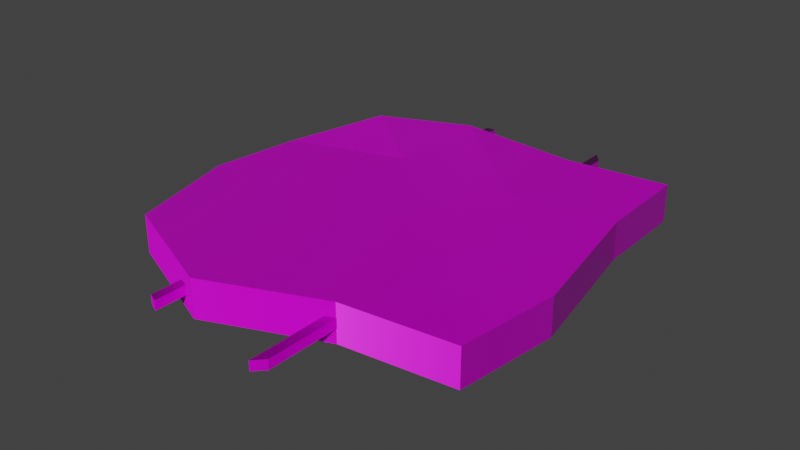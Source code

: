 # Source: rubble_wall_blank.blend  (saved by Blender 4.1.24; exported with 4.5.12 LTS)
import bpy
from mathutils import Matrix  # noqa: F401  (used for matrix-valued properties, if any)

bpy.ops.wm.read_factory_settings(use_empty=True)
scene = bpy.context.scene
scene.name = 'Scene'

# ---- images (referenced by path relative to the original .blend; pixels are not part of the script)
import os
ASSET_DIR = os.environ.get("B2B_ASSET_DIR", "")  # directory of the original .blend (textures are referenced by path, not embedded)
HERE = os.path.dirname(os.path.abspath(__file__))  # packed textures are extracted next to this script under _unpacked/

def load_image(name, relpath, width, height, colorspace="sRGB"):
    """Load a texture the original file referenced (path relative to the .blend, or extracted next to this script)."""
    p = next((c for c in (os.path.join(HERE, relpath), os.path.join(ASSET_DIR, relpath)) if relpath and os.path.exists(c)), "")
    if p:
        img = bpy.data.images.load(p, check_existing=True)
        img.name = name
    else:  # same state as the original file: an image datablock whose file is absent (Cycles renders it pink)
        img = bpy.data.images.new(name, width, height)
        img.source = "FILE"
        img.filepath = "//" + (relpath or name)
    img.colorspace_settings.name = colorspace
    return img
img_concrete043b_1k_jpg_color_jpg = load_image('Concrete043B_1K-JPG_Color.jpg', 'Concrete043B_1K-JPG_Color.jpg', 1024, 1024, 'sRGB')
img_concrete043b_1k_jpg_metalness_jpg = load_image('Concrete043B_1K-JPG_Metalness.jpg', 'Concrete043B_1K-JPG_Metalness.jpg', 1024, 1024, 'Non-Color')
img_concrete043b_1k_jpg_roughness_jpg = load_image('Concrete043B_1K-JPG_Roughness.jpg', 'Concrete043B_1K-JPG_Roughness.jpg', 1024, 1024, 'Non-Color')
img_concrete043b_1k_jpg_normalgl_jpg = load_image('Concrete043B_1K-JPG_NormalGL.jpg', 'Concrete043B_1K-JPG_NormalGL.jpg', 1024, 1024, 'Non-Color')
img_metal023_1k_jpg_color_jpg = load_image('Metal023_1K-JPG_Color.jpg', 'Metal023_1K-JPG_Color.jpg', 1024, 1024, 'sRGB')
img_metal023_1k_jpg_metalness_jpg = load_image('Metal023_1K-JPG_Metalness.jpg', 'Metal023_1K-JPG_Metalness.jpg', 1024, 1024, 'Non-Color')
img_metal023_1k_jpg_roughness_jpg = load_image('Metal023_1K-JPG_Roughness.jpg', 'Metal023_1K-JPG_Roughness.jpg', 1024, 1024, 'Non-Color')
img_metal023_1k_jpg_normalgl_jpg = load_image('Metal023_1K-JPG_NormalGL.jpg', 'Metal023_1K-JPG_NormalGL.jpg', 1024, 1024, 'Non-Color')

# ---- materials (node trees are filled in below, after node groups)
mat_concrete = bpy.data.materials.new('Concrete')
mat_concrete.use_transparent_shadow = False
mat_steel = bpy.data.materials.new('Steel')
mat_steel.use_transparent_shadow = False

# ---- material node trees
mat_concrete.use_nodes = True; mat_concrete.node_tree.nodes.clear()
_N = mat_concrete.node_tree.nodes; _L = mat_concrete.node_tree.links
n0 = _N.new('NodeFrame'); n0.name = 'Frame'; n0.location = (-1270, 340)
n0.label = 'Mapping'
n0.width = 400
n1 = _N.new('NodeFrame'); n1.name = 'Frame.001'; n1.location = (-628, 540)
n1.label = 'Textures'
n1.width = 358
n2 = _N.new('ShaderNodeOutputMaterial'); n2.name = 'Material Output'; n2.location = (300, 300)
n3 = _N.new('ShaderNodeBsdfPrincipled'); n3.name = 'Principled BSDF'; n3.location = (10, 300)
n3.distribution = 'GGX'
n3.subsurface_method = 'RANDOM_WALK_SKIN'
n3.inputs[3].default_value = 1.45
n3.inputs[27].default_value = (0.0, 0.0, 0.0, 1.0)
n3.inputs[28].default_value = 1.0
n4 = _N.new('ShaderNodeTexImage'); n4.name = 'Image Texture'; n4.location = (88, -40)
n4.label = 'Base Color'
n4.image = img_concrete043b_1k_jpg_color_jpg
n5 = _N.new('ShaderNodeTexImage'); n5.name = 'Image Texture.001'; n5.location = (88, -320)
n5.label = 'Metallic'
n5.image = img_concrete043b_1k_jpg_metalness_jpg
n6 = _N.new('ShaderNodeTexImage'); n6.name = 'Image Texture.002'; n6.location = (88, -600)
n6.label = 'Roughness'
n6.image = img_concrete043b_1k_jpg_roughness_jpg
n7 = _N.new('ShaderNodeTexImage'); n7.name = 'Image Texture.003'; n7.location = (88, -880)
n7.label = 'Normal'
n7.image = img_concrete043b_1k_jpg_normalgl_jpg
n8 = _N.new('ShaderNodeNormalMap'); n8.name = 'Normal Map'; n8.location = (-240, -340)
n9 = _N.new('ShaderNodeMapping'); n9.name = 'Mapping'; n9.location = (230, -40)
n10 = _N.new('NodeReroute'); n10.name = 'Reroute'; n10.location = (38, -596)
n10.width = 16
n10.socket_idname = 'NodeSocketVector'
n11 = _N.new('ShaderNodeTexCoord'); n11.name = 'Texture Coordinate'; n11.location = (30, -40)
n12 = _N.new('ShaderNodeValue'); n12.name = 'Value'; n12.location = (45, -324)
n12.outputs[0].default_value = 5.0
n4.parent = n1
n5.parent = n1
n6.parent = n1
n7.parent = n1
n9.parent = n0
n10.parent = n1
n11.parent = n0
n12.parent = n0
_L.new(n3.outputs[0], n2.inputs[0])
_L.new(n4.outputs[0], n3.inputs[0])
_L.new(n5.outputs[0], n3.inputs[1])
_L.new(n6.outputs[0], n3.inputs[2])
_L.new(n7.outputs[0], n8.inputs[1])
_L.new(n8.outputs[0], n3.inputs[5])
_L.new(n10.outputs[0], n4.inputs[0])
_L.new(n10.outputs[0], n5.inputs[0])
_L.new(n10.outputs[0], n6.inputs[0])
_L.new(n10.outputs[0], n7.inputs[0])
_L.new(n9.outputs[0], n10.inputs[0])
_L.new(n11.outputs[2], n9.inputs[0])
_L.new(n12.outputs[0], n9.inputs[3])
n2.is_active_output = True
mat_steel.use_nodes = True; mat_steel.node_tree.nodes.clear()
_N = mat_steel.node_tree.nodes; _L = mat_steel.node_tree.links
n0 = _N.new('ShaderNodeOutputMaterial'); n0.name = 'Material Output'; n0.location = (300, 300)
n1 = _N.new('ShaderNodeBsdfPrincipled'); n1.name = 'Principled BSDF'; n1.location = (10, 300)
n1.inputs[3].default_value = 1.45
n2 = _N.new('ShaderNodeTexImage'); n2.name = 'Image Texture'; n2.location = (88, -40)
n2.label = 'Base Color'
n2.image = img_metal023_1k_jpg_color_jpg
n3 = _N.new('ShaderNodeTexImage'); n3.name = 'Image Texture.001'; n3.location = (88, -320)
n3.label = 'Metallic'
n3.image = img_metal023_1k_jpg_metalness_jpg
n4 = _N.new('ShaderNodeTexImage'); n4.name = 'Image Texture.002'; n4.location = (88, -600)
n4.label = 'Roughness'
n4.image = img_metal023_1k_jpg_roughness_jpg
n5 = _N.new('ShaderNodeTexImage'); n5.name = 'Image Texture.003'; n5.location = (88, -880)
n5.label = 'Normal'
n5.image = img_metal023_1k_jpg_normalgl_jpg
n6 = _N.new('ShaderNodeNormalMap'); n6.name = 'Normal Map'; n6.location = (-240, -340)
n7 = _N.new('ShaderNodeMapping'); n7.name = 'Mapping'; n7.location = (230, -40)
n8 = _N.new('NodeReroute'); n8.name = 'Reroute'; n8.location = (38, -596)
n8.width = 16
n8.socket_idname = 'NodeSocketVector'
n9 = _N.new('ShaderNodeTexCoord'); n9.name = 'Texture Coordinate'; n9.location = (30, -40)
n10 = _N.new('NodeFrame'); n10.name = 'Frame'; n10.location = (-1270, 340)
n10.label = 'Mapping'
n10.width = 400
n11 = _N.new('NodeFrame'); n11.name = 'Frame.001'; n11.location = (-628, 540)
n11.label = 'Textures'
n11.width = 358
n2.parent = n11
n3.parent = n11
n4.parent = n11
n5.parent = n11
n7.parent = n10
n8.parent = n11
n9.parent = n10
_L.new(n1.outputs[0], n0.inputs[0])
_L.new(n2.outputs[0], n1.inputs[0])
_L.new(n3.outputs[0], n1.inputs[1])
_L.new(n4.outputs[0], n1.inputs[2])
_L.new(n5.outputs[0], n6.inputs[1])
_L.new(n6.outputs[0], n1.inputs[5])
_L.new(n8.outputs[0], n2.inputs[0])
_L.new(n8.outputs[0], n3.inputs[0])
_L.new(n8.outputs[0], n4.inputs[0])
_L.new(n8.outputs[0], n5.inputs[0])
_L.new(n7.outputs[0], n8.inputs[0])
_L.new(n9.outputs[2], n7.inputs[0])
n0.is_active_output = True

# ---- world
world_world = bpy.data.worlds.new('World'); scene.world = world_world
world_world.use_nodes = True; world_world.node_tree.nodes.clear()
_N = world_world.node_tree.nodes; _L = world_world.node_tree.links
n0 = _N.new('ShaderNodeOutputWorld'); n0.name = 'World Output'; n0.location = (300, 300)
n1 = _N.new('ShaderNodeBackground'); n1.name = 'Background'; n1.location = (10, 300)
n1.inputs[0].default_value = (0.05088, 0.05088, 0.05088, 1.0)
n1.inputs[1].default_value = 0.9
_L.new(n1.outputs[0], n0.inputs[0])
n0.is_active_output = True
world_world.color = (0.05088, 0.05088, 0.05088)
world_world.use_sun_shadow = False
world_world.sun_shadow_jitter_overblur = 0.0

# ---- meshes
me_cube_004 = bpy.data.meshes.new('Cube.004')
me_cube_004.from_pydata([(-0.8178, -0.1, -0.7112), (-0.8453, -0.1, 0.9209), (-0.8178, 0.1, -0.7112), (-0.8453, 0.1, 0.9209), (0.8522, -0.1, -0.9106), (0.9347, -0.1, 0.8659), (0.8522, 0.1, -0.9106), (0.9347, 0.1, 0.8659), (-0.945, -0.1, -0.1339), (-1.0, -0.1, 0.3333), (-1.0, 0.1, 0.3333), (-0.945, 0.1, -0.1339), (1.0, 0.1, 0.3333), (0.8625, 0.1, -0.4055), (1.0, -0.1, 0.3333), (0.8625, -0.1, -0.4055), (0.3127, 0.1, -0.8556), (-0.3436, 0.1, -0.914), (-0.2371, 0.1, 1.175), (0.3574, 0.1, 0.9312), (-0.3436, -0.1, -0.914), (0.3127, -0.1, -0.8556), (0.3574, -0.1, 0.9312), (-0.2371, -0.1, 1.175), (0.3333, -0.1, -0.3333), (-0.3333, -0.1, -0.3333), (0.3333, -0.1, 0.3333), (-0.3333, -0.1, 0.3333), (-0.3333, 0.1, -0.3333), (0.3333, 0.1, -0.3333), (-0.3333, 0.1, 0.3333), (0.3333, 0.1, 0.3333), (-0.31, 0.025, 1.311), (-0.36, -0.025, 1.289), (-0.31, -0.025, 1.311), (-0.36, 0.025, 1.289), (-0.36, -0.025, -1.097), (-0.31, 0.025, -1.103), (-0.31, -0.025, -1.103), (-0.36, 0.025, -1.097), (0.36, 0.025, 1.312), (0.31, -0.025, 1.365), (0.36, -0.025, 1.312), (0.31, 0.025, 1.365), (0.31, -0.025, -1.162), (0.36, 0.025, -1.102), (0.36, -0.025, -1.102), (0.31, 0.025, -1.162)], [], [(9, 1, 3, 10), (31, 19, 7, 12), (12, 7, 5, 14), (27, 23, 1, 9), (16, 6, 4, 21), (18, 3, 1, 23), (20, 25, 8, 0), (25, 27, 9, 8), (6, 13, 15, 4), (13, 12, 14, 15), (16, 29, 13, 6), (29, 31, 12, 13), (0, 8, 11, 2), (8, 9, 10, 11), (11, 10, 30, 28), (28, 30, 31, 29), (2, 11, 28, 17), (17, 28, 29, 16), (15, 14, 26, 24), (24, 26, 27, 25), (4, 15, 24, 21), (21, 24, 25, 20), (7, 19, 22, 5), (19, 18, 23, 22), (2, 17, 20, 0), (17, 16, 21, 20), (14, 5, 22, 26), (26, 22, 23, 27), (10, 3, 18, 30), (30, 18, 19, 31), (38, 37, 32, 34), (37, 39, 35, 32), (36, 38, 34, 33), (39, 36, 33, 35), (37, 38, 36, 39), (46, 45, 40, 42), (45, 47, 43, 40), (44, 46, 42, 41), (47, 44, 41, 43), (45, 46, 44, 47), (42, 40, 43, 41), (34, 32, 35, 33)])
me_cube_004.polygons.foreach_set('material_index', [0, 0, 0, 0, 0, 0, 0, 0, 0, 0, 0, 0, 0, 0, 0, 0, 0, 0, 0, 0, 0, 0, 0, 0, 0, 0, 0, 0, 0, 0, 1, 1, 1, 1, 1, 1, 1, 1, 1, 1, 1, 1])
_uv = me_cube_004.uv_layers.new(name='UVMap')
_uv.uv.foreach_set('vector', [0.26, 0.8546, 0.261, 0.7715, 0.2883, 0.7718, 0.2874, 0.8549, 0.4589, 0.1831, 0.5416, 0.1781, 0.5404, 0.2588, 0.4676, 0.2749, 0.2922, 0.4412, 0.2913, 0.5145, 0.264, 0.5142, 0.2649, 0.4408, 0.1159, 0.09046, 0.0, 0.08878, 0.04563, 0.01016, 0.1289, 6.474e-08, 0.2954, 0.1938, 0.2942, 0.2694, 0.2668, 0.2691, 0.2674, 0.1935, 0.2894, 0.6817, 0.2883, 0.7718, 0.261, 0.7715, 0.2621, 0.6814, 0.2709, 0.1122, 0.2036, 0.1027, 0.1917, 0.01676, 0.2676, 0.04938, 0.2036, 0.1027, 0.1159, 0.09046, 0.1289, 6.474e-08, 0.1917, 0.01676, 0.2942, 0.2694, 0.2934, 0.3384, 0.266, 0.3381, 0.2668, 0.2691, 0.2934, 0.3384, 0.2922, 0.4412, 0.2649, 0.4408, 0.266, 0.3381, 0.2954, 0.1938, 0.3677, 0.1917, 0.3639, 0.2652, 0.2942, 0.2694, 0.3677, 0.1917, 0.4589, 0.1831, 0.4676, 0.2749, 0.3639, 0.2652, 0.2584, 0.9997, 0.2593, 0.9189, 0.2866, 0.9192, 0.2857, 1.0, 0.2593, 0.9189, 0.26, 0.8546, 0.2874, 0.8549, 0.2866, 0.9192, 0.3735, 0.01609, 0.4377, 3.237e-08, 0.4495, 0.09203, 0.3606, 0.1031, 0.3606, 0.1031, 0.4495, 0.09203, 0.4589, 0.1831, 0.3677, 0.1917, 0.2957, 0.04886, 0.3735, 0.01609, 0.3606, 0.1031, 0.2933, 0.1123, 0.2933, 0.1123, 0.3606, 0.1031, 0.3677, 0.1917, 0.2954, 0.1938, 0.1979, 0.2633, 0.09491, 0.2713, 0.105, 0.1805, 0.1955, 0.1903, 0.1955, 0.1903, 0.105, 0.1805, 0.1159, 0.09046, 0.2036, 0.1027, 0.2668, 0.2691, 0.1979, 0.2633, 0.1955, 0.1903, 0.2674, 0.1935, 0.2674, 0.1935, 0.1955, 0.1903, 0.2036, 0.1027, 0.2709, 0.1122, 0.2913, 0.5145, 0.2904, 0.5939, 0.2631, 0.5936, 0.264, 0.5142, 0.2904, 0.5939, 0.2894, 0.6817, 0.2621, 0.6814, 0.2631, 0.5936, 0.2957, 0.04886, 0.2933, 0.1123, 0.2709, 0.1122, 0.2676, 0.04938, 0.2933, 0.1123, 0.2954, 0.1938, 0.2674, 0.1935, 0.2709, 0.1122, 0.09491, 0.2713, 0.02311, 0.2541, 0.02326, 0.1742, 0.105, 0.1805, 0.105, 0.1805, 0.02326, 0.1742, 0.0, 0.08878, 0.1159, 0.09046, 0.4377, 3.237e-08, 0.522, 0.01173, 0.5668, 0.09223, 0.4495, 0.09203, 0.4495, 0.09203, 0.5668, 0.09223, 0.5416, 0.1781, 0.4589, 0.1831, 5.916e-09, 0.02003, 0.01985, 0.02003, 0.01985, 0.9784, 0.0, 0.9784, 0.01985, 0.02003, 0.0397, 0.02272, 0.0397, 0.97, 0.01985, 0.9784, 0.05955, 0.02272, 0.07941, 0.02003, 0.07941, 0.9784, 0.05955, 0.97, 0.0397, 0.02272, 0.05955, 0.02272, 0.05955, 0.97, 0.0397, 0.97, 0.01985, 0.02003, 5.916e-09, 0.02003, 5.916e-09, 0.0, 0.01985, 0.0, 7.373e-10, 0.03023, 0.0195, 0.03023, 0.0195, 0.9716, 0.0, 0.9716, 0.0195, 0.03023, 0.039, 0.007129, 0.039, 0.9923, 0.0195, 0.9716, 0.05849, 0.007129, 0.07799, 0.03023, 0.07799, 0.9716, 0.05849, 0.9923, 0.039, 0.007129, 0.05849, 0.007129, 0.05849, 0.9923, 0.039, 0.9923, 0.0195, 0.03023, 7.373e-10, 0.03023, 0.0, 0.0, 0.0195, 4.719e-08, 0.0, 0.9716, 0.0195, 0.9716, 0.0195, 1.0, 0.0, 1.0, 0.0, 0.9784, 0.01985, 0.9784, 0.01985, 1.0, 5.916e-09, 1.0])
me_cube_004.materials.append(mat_concrete)
me_cube_004.materials.append(mat_steel)
me_cube_004.update()

# ---- objects
ob_cube = bpy.data.objects.new('Cube', me_cube_004)

# ---- transforms, parenting, visibility, modifiers, constraints
ob_cube.location = (0.0, 0.0, 0.0)
ob_cube.rotation_euler = (1.571, -0.0, 0.0)

# ---- collection membership
scene.collection.objects.link(ob_cube)

# ---- scene / render settings (as saved in the file)
scene.frame_start = 1; scene.frame_end = 250; scene.frame_set(1)
scene.render.engine = 'BLENDER_EEVEE_NEXT'
scene.cycles.sampling_pattern = 'TABULATED_SOBOL'
scene.eevee.ray_tracing_options.trace_max_roughness = 0.0
scene.view_settings.view_transform = 'Filmic'
bpy.context.view_layer.update()

# ---- added for rendering (the .blend has no active camera and no usable light): camera, sun
cam_auto = bpy.data.cameras.new('AutoCamera')
cam_auto.lens = 50.0
cam_auto.sensor_width = 36.0
cam_auto.clip_end = 1000.0
ob_auto_camera = bpy.data.objects.new('AutoCamera', cam_auto)
scene.collection.objects.link(ob_auto_camera)
ob_auto_camera.location = (2.98695, -3.68587, 2.38956)
ob_auto_camera.rotation_euler = (1.09748, -7.21219e-08, 0.694738)
scene.camera = ob_auto_camera
light_auto_sun = bpy.data.lights.new('AutoSun', 'SUN')
light_auto_sun.energy = 3.0
light_auto_sun.angle = 0.0523599
ob_auto_sun = bpy.data.objects.new('AutoSun', light_auto_sun)
scene.collection.objects.link(ob_auto_sun)
ob_auto_sun.rotation_euler = (0.872665, 0.174533, 0.523599)
bpy.context.view_layer.update()
